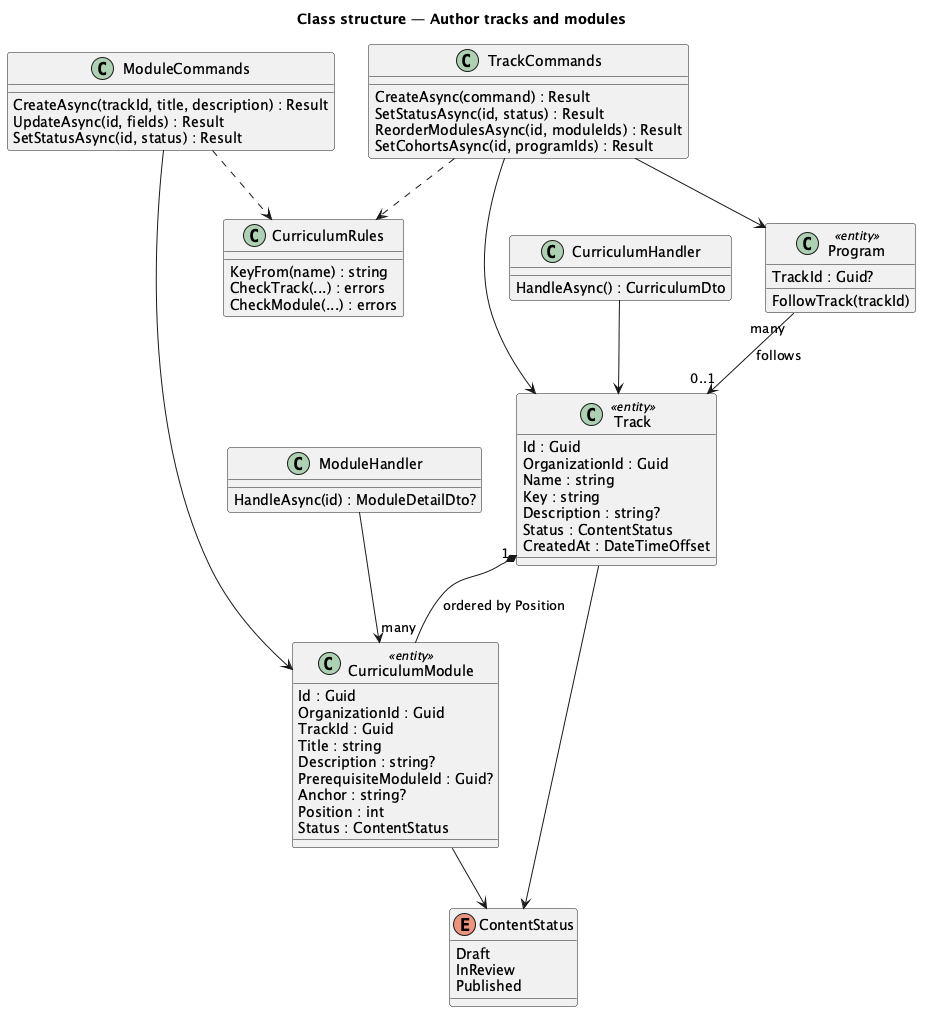

The diagram above was rendered by PlantUML. Its source (embedded in the PNG):
@startuml
title Class structure — Author tracks and modules
skinparam classAttributeIconSize 0
class Track <<entity>> {
  Id : Guid
  OrganizationId : Guid
  Name : string
  Key : string
  Description : string?
  Status : ContentStatus
  CreatedAt : DateTimeOffset
}
class CurriculumModule <<entity>> {
  Id : Guid
  OrganizationId : Guid
  TrackId : Guid
  Title : string
  Description : string?
  PrerequisiteModuleId : Guid?
  Anchor : string?
  Position : int
  Status : ContentStatus
}
enum ContentStatus {
  Draft
  InReview
  Published
}
class Program <<entity>> {
  TrackId : Guid?
  FollowTrack(trackId)
}
class TrackCommands {
  CreateAsync(command) : Result
  SetStatusAsync(id, status) : Result
  ReorderModulesAsync(id, moduleIds) : Result
  SetCohortsAsync(id, programIds) : Result
}
class ModuleCommands {
  CreateAsync(trackId, title, description) : Result
  UpdateAsync(id, fields) : Result
  SetStatusAsync(id, status) : Result
}
class CurriculumHandler {
  HandleAsync() : CurriculumDto
}
class ModuleHandler {
  HandleAsync(id) : ModuleDetailDto?
}
class CurriculumRules {
  KeyFrom(name) : string
  CheckTrack(...) : errors
  CheckModule(...) : errors
}
Track "1" *-- "many" CurriculumModule : ordered by Position
Program "many" --> "0..1" Track : follows
Track --> ContentStatus
CurriculumModule --> ContentStatus
TrackCommands ..> CurriculumRules
ModuleCommands ..> CurriculumRules
TrackCommands --> Track
TrackCommands --> Program
ModuleCommands --> CurriculumModule
CurriculumHandler --> Track
ModuleHandler --> CurriculumModule
@enduml